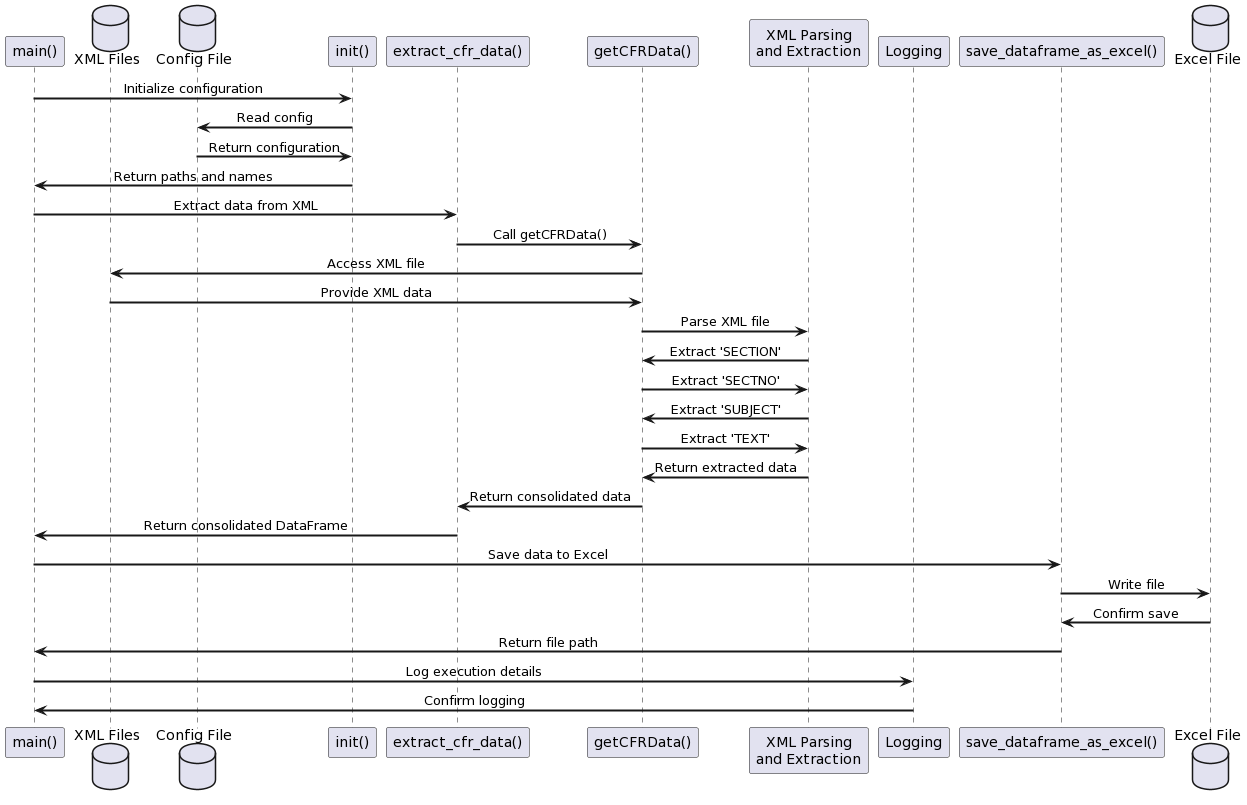

The diagram above was rendered by PlantUML. Its source (embedded in the PNG):
@startuml
skinparam defaultTextAlignment center
skinparam fontSize 14
skinparam sequenceArrowThickness 2

participant "main()" as main
database "XML Files" as xmlFiles
database "Config File" as configFile
participant "init()" as init
participant "extract_cfr_data()" as extractData
participant "getCFRData()" as getCFR
participant "XML Parsing\nand Extraction" as xmlParse
participant "Logging" as logger
participant "save_dataframe_as_excel()" as saveExcel
database "Excel File" as excelFile

main -> init: Initialize configuration
init -> configFile: Read config
configFile -> init: Return configuration
init -> main: Return paths and names

main -> extractData: Extract data from XML
extractData -> getCFR: Call getCFRData()

getCFR -> xmlFiles: Access XML file
xmlFiles -> getCFR: Provide XML data

getCFR -> xmlParse: Parse XML file
xmlParse -> getCFR: Extract 'SECTION'
getCFR -> xmlParse: Extract 'SECTNO'
xmlParse -> getCFR: Extract 'SUBJECT'
getCFR -> xmlParse: Extract 'TEXT'
xmlParse -> getCFR: Return extracted data

getCFR -> extractData: Return consolidated data
extractData -> main: Return consolidated DataFrame

main -> saveExcel: Save data to Excel
saveExcel -> excelFile: Write file
excelFile -> saveExcel: Confirm save
saveExcel -> main: Return file path

main -> logger: Log execution details
logger -> main: Confirm logging
@enduml